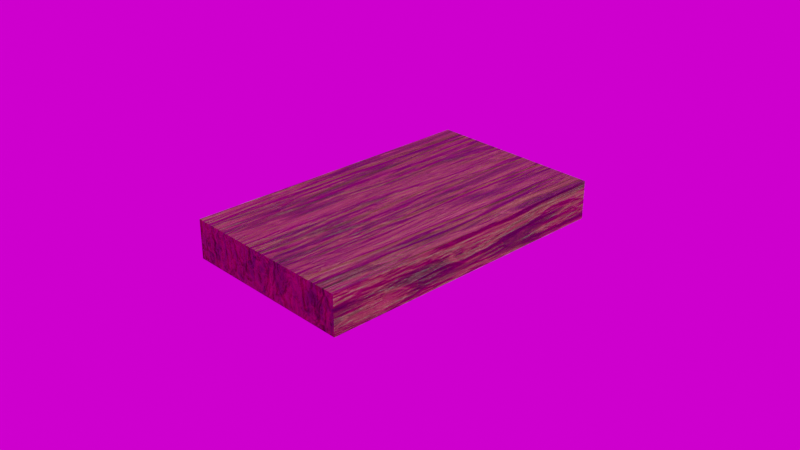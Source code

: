 # Source: Wood.blend  (saved by Blender 3.3.6; exported with 4.5.12 LTS)
import bpy
from mathutils import Matrix  # noqa: F401  (used for matrix-valued properties, if any)

bpy.ops.wm.read_factory_settings(use_empty=True)
scene = bpy.context.scene
scene.name = 'Scene'

# ---- collections
col_collection = bpy.data.collections.new('Collection'); scene.collection.children.link(col_collection)

# ---- images (referenced by path relative to the original .blend; pixels are not part of the script)
import os
ASSET_DIR = os.environ.get("B2B_ASSET_DIR", "")  # directory of the original .blend (textures are referenced by path, not embedded)
HERE = os.path.dirname(os.path.abspath(__file__))  # packed textures are extracted next to this script under _unpacked/

def load_image(name, relpath, width, height, colorspace="sRGB"):
    """Load a texture the original file referenced (path relative to the .blend, or extracted next to this script)."""
    p = next((c for c in (os.path.join(HERE, relpath), os.path.join(ASSET_DIR, relpath)) if relpath and os.path.exists(c)), "")
    if p:
        img = bpy.data.images.load(p, check_existing=True)
        img.name = name
    else:  # same state as the original file: an image datablock whose file is absent (Cycles renders it pink)
        img = bpy.data.images.new(name, width, height)
        img.source = "FILE"
        img.filepath = "//" + (relpath or name)
    img.colorspace_settings.name = colorspace
    return img
img_artist_workshop_2k_exr = load_image('artist_workshop_2k.exr', 'artist_workshop_2k.exr', 1024, 1024, 'Linear Rec.709')

# ---- materials (node trees are filled in below, after node groups)
mat_material = bpy.data.materials.new('Material')
mat_material.alpha_threshold = 0.0
mat_material.use_transparent_shadow = False
mat_material.roughness = 0.5
mat_material.line_color = (0.0, 0.0, 0.0, 1.0)

# ---- material node trees
mat_material.use_nodes = True; mat_material.node_tree.nodes.clear()
_N = mat_material.node_tree.nodes; _L = mat_material.node_tree.links
n0 = _N.new('NodeFrame'); n0.name = 'Frame'; n0.location = (-1765, -61)
n0.label = 'Main grain'
n0.width = 1223
n0.label_size = 25
n1 = _N.new('ShaderNodeOutputMaterial'); n1.name = 'Material Output'; n1.location = (300, 300)
n2 = _N.new('ShaderNodeValToRGB'); n2.name = 'ColorRamp'; n2.location = (-349, 238)
while len(n2.color_ramp.elements) > 1: n2.color_ramp.elements.remove(n2.color_ramp.elements[-1])
n2.color_ramp.elements[0].position = 0.0; n2.color_ramp.elements[0].color = (0.0331, 0.01298, 0.006049, 1.0)
_e = n2.color_ramp.elements.new(0.185); _e.color = (0.0319, 0.01298, 0.006049, 1.0)
_e = n2.color_ramp.elements.new(0.565); _e.color = (0.2122, 0.09306, 0.02732, 1.0)
_e = n2.color_ramp.elements.new(1.0); _e.color = (0.552, 0.2831, 0.1301, 1.0)
n3 = _N.new('ShaderNodeMix'); n3.name = 'Mix.002'; n3.location = (-545, 222)
n3.data_type = 'RGBA'
n3.blend_type = 'MULTIPLY'
n4 = _N.new('ShaderNodeTexNoise'); n4.name = 'Musgrave Texture'; n4.location = (857, -57)
n4.width = 150
n4.normalize = False
n4.inputs[2].default_value = 4.6
n4.inputs[3].default_value = 14.0
n4.inputs[4].default_value = 1.0
n5 = _N.new('ShaderNodeTexNoise'); n5.name = 'Noise Texture'; n5.location = (657, -30)
n5.inputs[2].default_value = 7.8
n5.inputs[3].default_value = 11.0
n5.inputs[8].default_value = 1.1
n6 = _N.new('ShaderNodeMix'); n6.name = 'Mix'; n6.location = (464, -35)
n6.data_type = 'RGBA'
n6.inputs[0].default_value = 0.2
n6.inputs[7].default_value = (0.521, 0.521, 0.521, 1.0)
n7 = _N.new('ShaderNodeMapping'); n7.name = 'Mapping'; n7.location = (228, -52)
n7.inputs[3].default_value = (1.08, 0.15, 0.15)
n8 = _N.new('ShaderNodeTexCoord'); n8.name = 'Texture Coordinate'; n8.location = (30, -66)
n9 = _N.new('ShaderNodeMix'); n9.name = 'Mix.001'; n9.location = (1053, -214)
n9.data_type = 'RGBA'
n9.inputs[0].default_value = 0.85
n10 = _N.new('ShaderNodeBsdfPrincipled'); n10.name = 'Principled BSDF'; n10.location = (10, 300)
n10.distribution = 'GGX'
n10.subsurface_method = 'RANDOM_WALK_SKIN'
n10.inputs[3].default_value = 1.45
n10.inputs[27].default_value = (0.0, 0.0, 0.0, 1.0)
n10.inputs[28].default_value = 1.0
n11 = _N.new('ShaderNodeTexNoise'); n11.name = 'Noise Texture.001'; n11.location = (-986, -569)
n11.inputs[2].default_value = 2.0
n11.inputs[3].default_value = 8.0
n12 = _N.new('ShaderNodeTexVoronoi'); n12.name = 'Voronoi Texture'; n12.location = (-681, -558)
n13 = _N.new('ShaderNodeBump'); n13.name = 'Bump'; n13.location = (-303, -402)
n13.inputs[0].default_value = 0.8
n13.inputs[1].default_value = 1.0
n13.inputs[2].default_value = 1.0
n4.parent = n0
n5.parent = n0
n6.parent = n0
n7.parent = n0
n8.parent = n0
n9.parent = n0
_L.new(n8.outputs[3], n7.inputs[0])
_L.new(n7.outputs[0], n6.inputs[6])
_L.new(n6.outputs[2], n5.inputs[0])
_L.new(n5.outputs[0], n4.inputs[0])
_L.new(n5.outputs[0], n9.inputs[7])
_L.new(n4.outputs[0], n9.inputs[6])
_L.new(n9.outputs[2], n2.inputs[0])
_L.new(n2.outputs[0], n10.inputs[0])
_L.new(n10.outputs[0], n1.inputs[0])
_L.new(n7.outputs[0], n11.inputs[0])
_L.new(n11.outputs[0], n12.inputs[0])
_L.new(n12.outputs[0], n13.inputs[3])
_L.new(n13.outputs[0], n10.inputs[5])
n1.is_active_output = True

# ---- world
world_world = bpy.data.worlds.new('World'); scene.world = world_world
world_world.use_nodes = True; world_world.node_tree.nodes.clear()
_N = world_world.node_tree.nodes; _L = world_world.node_tree.links
n0 = _N.new('ShaderNodeOutputWorld'); n0.name = 'World Output'; n0.location = (300, 300)
n1 = _N.new('ShaderNodeBackground'); n1.name = 'Background'; n1.location = (10, 300)
n2 = _N.new('ShaderNodeTexImage'); n2.name = 'Image Texture'; n2.location = (-280, 280)
n2.image = img_artist_workshop_2k_exr
_L.new(n1.outputs[0], n0.inputs[0])
_L.new(n2.outputs[0], n1.inputs[0])
n0.is_active_output = True
world_world.color = (0.05088, 0.05088, 0.05088)
world_world.use_sun_shadow = False
world_world.sun_shadow_jitter_overblur = 0.0

# ---- cameras
cam_camera = bpy.data.cameras.new('Camera')
cam_camera.clip_end = 100.0
cam_camera.ortho_scale = 7.314

# ---- lights
light_light = bpy.data.lights.new('Light', 'POINT')
light_light.transmission_factor = 0.0
light_light.energy = 1000.0
light_light.shadow_soft_size = 0.1
light_light.shadow_maximum_resolution = 0.006
light_light.use_absolute_resolution = True

# ---- meshes
me_cube = bpy.data.meshes.new('Cube')
me_cube.from_pydata([(1.0, 1.0, 1.0), (1.0, 1.0, -1.0), (1.0, -1.0, 1.0), (1.0, -1.0, -1.0), (-1.0, 1.0, 1.0), (-1.0, 1.0, -1.0), (-1.0, -1.0, 1.0), (-1.0, -1.0, -1.0)], [], [(0, 4, 6, 2), (3, 2, 6, 7), (7, 6, 4, 5), (5, 1, 3, 7), (1, 0, 2, 3), (5, 4, 0, 1)])
_uv = me_cube.uv_layers.new(name='UVMap')
_uv.uv.foreach_set('vector', [0.625, 0.5, 0.875, 0.5, 0.875, 0.75, 0.625, 0.75, 0.375, 0.75, 0.625, 0.75, 0.625, 1.0, 0.375, 1.0, 0.375, 0.0, 0.625, 0.0, 0.625, 0.25, 0.375, 0.25, 0.125, 0.5, 0.375, 0.5, 0.375, 0.75, 0.125, 0.75, 0.375, 0.5, 0.625, 0.5, 0.625, 0.75, 0.375, 0.75, 0.375, 0.25, 0.625, 0.25, 0.625, 0.5, 0.375, 0.5])
me_cube.materials.append(mat_material)
me_cube.use_mirror_vertex_groups = False
me_cube.update()

# ---- objects
ob_cube = bpy.data.objects.new('Cube', me_cube)
ob_light = bpy.data.objects.new('Light', light_light)
ob_camera = bpy.data.objects.new('Camera', cam_camera)

# ---- transforms, parenting, visibility, modifiers, constraints
ob_cube.location = (0.0, 0.0, 0.0)
ob_cube.scale = (1.0, 1.716, 0.2169)
ob_cube.lock_rotations_4d = False
ob_cube.empty_display_type = 'ARROWS'
ob_cube.lineart.crease_threshold = 0.0
ob_light.location = (4.076, 1.005, 5.904)
ob_light.rotation_euler = (0.6503, 0.05522, 1.866)
ob_light.lock_rotations_4d = False
ob_light.empty_display_type = 'ARROWS'
ob_light.color = (0.0, 0.0, 0.0, 0.0)
ob_light.lineart.crease_threshold = 0.0
ob_camera.location = (7.359, -6.926, 4.958)
ob_camera.rotation_euler = (1.109, 0.0, 0.8149)
ob_camera.lock_rotations_4d = False
ob_camera.empty_display_type = 'ARROWS'
ob_camera.color = (0.0, 0.0, 0.0, 0.0)
ob_camera.display_type = 'WIRE'
ob_camera.lineart.crease_threshold = 0.0

# ---- collection membership
col_collection.objects.link(ob_cube)
col_collection.objects.link(ob_light)
col_collection.objects.link(ob_camera)

# ---- scene / render settings (as saved in the file)
scene.camera = ob_camera
scene.frame_start = 1; scene.frame_end = 250; scene.frame_set(1)
scene.render.engine = 'BLENDER_EEVEE_NEXT'
scene.cycles.preview_pause = True
scene.cycles.sampling_pattern = 'TABULATED_SOBOL'
scene.cycles.use_light_tree = False
scene.view_settings.view_transform = 'Filmic'
bpy.context.view_layer.update()
